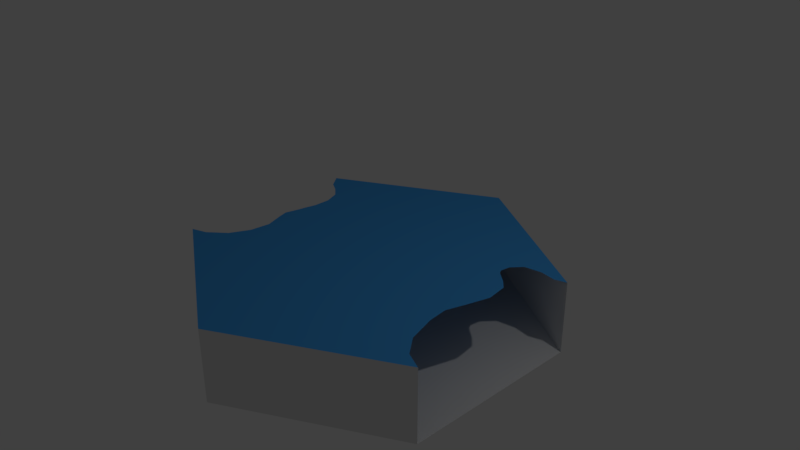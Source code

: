 # Source: connectedLake41.blend  (saved by Blender 2.79.0; exported with 4.5.12 LTS)
import bpy
from mathutils import Matrix  # noqa: F401  (used for matrix-valued properties, if any)

bpy.ops.wm.read_factory_settings(use_empty=True)
scene = bpy.context.scene
scene.name = 'Scene'

# ---- collections
col_collection_1 = bpy.data.collections.new('Collection 1'); scene.collection.children.link(col_collection_1)

# ---- materials (node trees are filled in below, after node groups)
mat_water = bpy.data.materials.new('water')
mat_water.alpha_threshold = 0.0
mat_water.use_transparent_shadow = False
mat_water.diffuse_color = (0.0598, 0.3462, 0.8, 1.0)
mat_water.roughness = 0.5
mat_invisible = bpy.data.materials.new('invisible')
mat_invisible.alpha_threshold = 0.0
mat_invisible.use_transparent_shadow = False
mat_invisible.roughness = 0.5

# ---- material node trees

# ---- world
world_world_001 = bpy.data.worlds.new('World.001'); scene.world = world_world_001
world_world_001.color = (0.05088, 0.05088, 0.05088)
world_world_001.use_sun_shadow = False
world_world_001.sun_shadow_jitter_overblur = 0.0
world_world_001.cycles.sampling_method = 'MANUAL'

# ---- cameras
cam_camera = bpy.data.cameras.new('Camera')
cam_camera.clip_end = 100.0
cam_camera.lens = 35.0
cam_camera.sensor_width = 32.0
cam_camera.sensor_height = 18.0
cam_camera.ortho_scale = 7.314
cam_camera.dof.focus_distance = 0.0
cam_camera.dof.aperture_fstop = 128.0

# ---- lights
light_lamp = bpy.data.lights.new('Lamp', 'POINT')
light_lamp.transmission_factor = 0.0
light_lamp.cutoff_distance = 30.0
light_lamp.energy = 100.0
light_lamp.shadow_buffer_clip_start = 1.001
light_lamp.shadow_soft_size = 0.1
light_lamp.shadow_maximum_resolution = 0.006
light_lamp.use_absolute_resolution = True

# ---- meshes
me_cylinder_001 = bpy.data.meshes.new('Cylinder.001')
me_cylinder_001.from_pydata([(0.0, 2.532, -1.019), (0.0, 2.532, -0.007544), (2.193, 1.266, -1.019), (2.193, 1.266, -0.007544), (2.193, -1.266, -1.019), (2.193, -1.266, -0.007544), (-2.214e-07, -2.532, -1.019), (-2.214e-07, -2.532, -0.007544), (-2.193, -1.266, -1.019), (-2.193, -1.266, -0.007544), (-2.193, 1.266, -1.019), (-2.193, 1.266, -0.007544), (-1.475, 0.8518, -0.007544), (-1.475, -0.8518, -0.007544), (-1.654e-07, -1.704, -0.007544), (1.475, -0.8518, -0.007544), (-1.647e-08, 1.704, -0.007544), (1.475, 0.8518, -0.007544), (0.7377, 1.278, -0.007544), (-1.475, 0.0, -0.007544), (-0.7377, -1.278, -0.007544), (0.7377, -1.278, -0.007544), (1.475, -1.509e-07, -0.007544), (1.097, 1.899, -0.007544), (1.475, -0.8518, -0.007544), (1.475, -0.8518, -0.007544), (1.642, -0.5322, -0.007544), (1.954, -1.162, -0.007544), (-1.601, -0.4211, -0.007544), (-1.694, -0.1805, -0.007544), (-1.74, -0.03576, -0.007544), (-1.695, 0.1598, -0.007544), (-1.681, 0.26, -0.007544), (-1.646, 0.4256, -0.007544), (-1.65, 0.6619, -0.007544), (-1.735, 0.8659, -0.007544), (-1.887, 0.9913, -0.007544), (-2.042, 1.077, -0.007544), (-1.834, 1.059, -0.007544), (-8.235e-09, 2.118, -0.007544), (1.622, 0.738, -0.007544), (1.737, 0.6164, -0.007544), (1.781, 0.3233, -0.007544), (1.689, -0.007424, -0.007544), (1.611, -0.2617, -0.007544), (1.76, -0.9198, -0.007544), (2.193, -1.192e-07, -0.007544), (1.441, 0.9117, -0.007544), (1.462, 1.046, -0.007544), (1.583, 1.193, -0.007544), (1.821, 1.239, -0.007544), (2.029, 1.211, -0.007544), (-1.626, -0.7055, -0.007544), (-1.754, -0.9785, -0.007544), (-1.985, -1.187, -0.007544), (-1.097, -1.899, -0.007544), (1.097, -1.899, -0.007544)], [(24, 15), (25, 24)], [(0, 2, 3, 23, 1), (4, 6, 7, 56, 5), (6, 8, 9, 55, 7), (10, 0, 1, 11), (0, 10, 8, 6, 4, 2), (11, 38, 12, 16, 39, 1), (17, 18, 16, 12, 19, 13, 20, 14, 21, 15, 22), (37, 36, 38, 11), (38, 36, 35, 12), (35, 34, 12), (12, 34, 33, 19), (32, 31, 19, 33), (30, 29, 19, 31), (29, 28, 19), (17, 22, 41, 40), (41, 22, 42), (43, 42, 22, 44), (51, 3, 23, 50), (50, 23, 49), (18, 17, 47), (47, 48, 23, 18), (48, 49, 23), (1, 39, 23), (16, 18, 23, 39), (13, 19, 28, 52), (52, 53, 13), (44, 22, 25, 26), (26, 25, 45), (5, 27, 56), (27, 45, 25, 56), (9, 55, 20, 54), (20, 13, 53, 54), (7, 14, 20, 55), (25, 21, 56), (21, 14, 7, 56)])
me_cylinder_001.polygons.foreach_set('material_index', [1, 1, 1, 1, 1, 0, 0, 0, 0, 0, 0, 0, 0, 0, 0, 0, 0, 0, 0, 0, 0, 0, 0, 0, 0, 0, 0, 0, 0, 0, 0, 0, 0, 0, 0])
me_cylinder_001.materials.append(mat_water)
me_cylinder_001.materials.append(mat_invisible)
me_cylinder_001.use_remesh_preserve_volume = False
me_cylinder_001.use_remesh_preserve_attributes = False
me_cylinder_001.use_mirror_vertex_groups = False
me_cylinder_001.update()

# ---- objects
ob_cylinder_001 = bpy.data.objects.new('Cylinder.001', me_cylinder_001)
ob_lamp = bpy.data.objects.new('Lamp', light_lamp)
ob_camera = bpy.data.objects.new('Camera', cam_camera)

# ---- transforms, parenting, visibility, modifiers, constraints
ob_cylinder_001.location = (0.0, 0.0, 0.0)
ob_cylinder_001.lineart.crease_threshold = 0.0
ob_lamp.location = (4.076, 1.005, 5.904)
ob_lamp.rotation_euler = (0.6503, 0.05522, 1.866)
ob_lamp.lock_rotations_4d = False
ob_lamp.empty_display_type = 'ARROWS'
ob_lamp.color = (0.0, 0.0, 0.0, 0.0)
ob_lamp.lineart.crease_threshold = 0.0
ob_camera.location = (7.481, -6.508, 5.344)
ob_camera.rotation_euler = (1.109, 0.0, 0.8149)
ob_camera.lock_rotations_4d = False
ob_camera.empty_display_type = 'ARROWS'
ob_camera.color = (0.0, 0.0, 0.0, 0.0)
ob_camera.display_type = 'WIRE'
ob_camera.lineart.crease_threshold = 0.0

# ---- collection membership
col_collection_1.objects.link(ob_cylinder_001)
col_collection_1.objects.link(ob_lamp)
col_collection_1.objects.link(ob_camera)

# ---- scene / render settings (as saved in the file)
scene.camera = ob_camera
scene.frame_start = 1; scene.frame_end = 250; scene.frame_set(1)
scene.render.engine = 'BLENDER_EEVEE_NEXT'
scene.render.resolution_percentage = 50
scene.render.dither_intensity = 0.0
scene.cycles.use_denoising = False
scene.cycles.samples = 128
scene.cycles.sampling_pattern = 'TABULATED_SOBOL'
scene.cycles.use_adaptive_sampling = False
scene.cycles.use_light_tree = False
scene.cycles.blur_glossy = 0.0
scene.cycles.sample_clamp_indirect = 0.0
scene.view_settings.view_transform = 'Standard'
bpy.context.view_layer.update()
